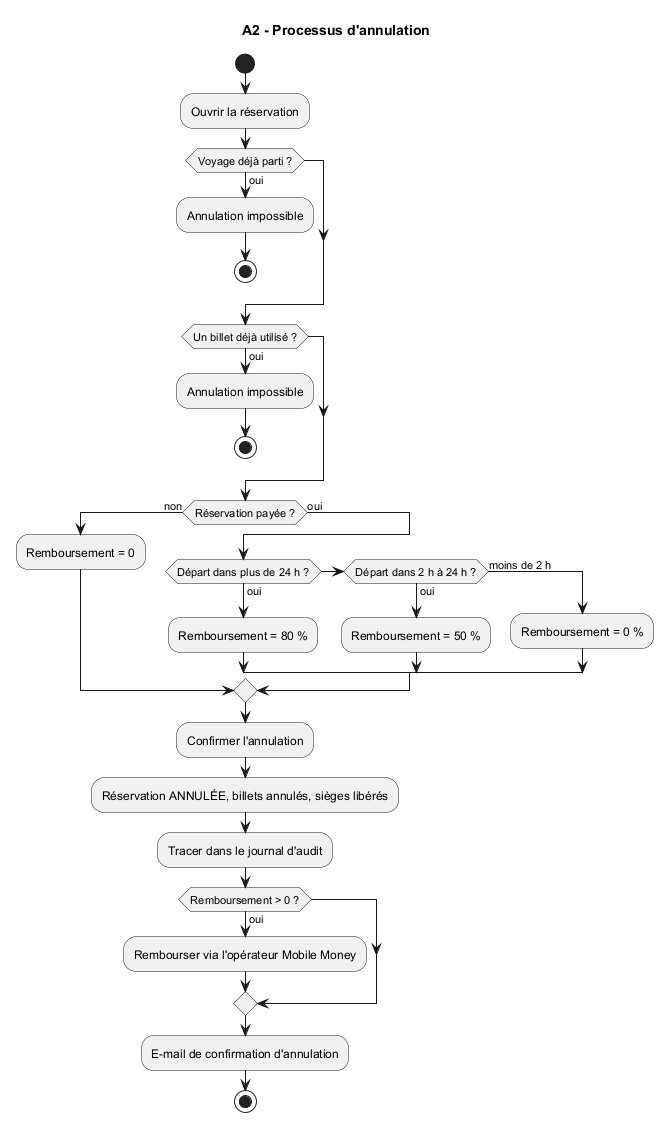

The diagram above was rendered by PlantUML. Its source (embedded in the PNG):
@startuml act-2-annulation
!pragma layout smetana
title A2 - Processus d'annulation
start
:Ouvrir la réservation;
if (Voyage déjà parti ?) then (oui)
  :Annulation impossible;
  stop
endif
if (Un billet déjà utilisé ?) then (oui)
  :Annulation impossible;
  stop
endif
if (Réservation payée ?) then (non)
  :Remboursement = 0;
else (oui)
  if (Départ dans plus de 24 h ?) then (oui)
    :Remboursement = 80 %;
  elseif (Départ dans 2 h à 24 h ?) then (oui)
    :Remboursement = 50 %;
  else (moins de 2 h)
    :Remboursement = 0 %;
  endif
endif
:Confirmer l'annulation;
:Réservation ANNULÉE, billets annulés, sièges libérés;
:Tracer dans le journal d'audit;
if (Remboursement > 0 ?) then (oui)
  :Rembourser via l'opérateur Mobile Money;
endif
:E-mail de confirmation d'annulation;
stop
@enduml